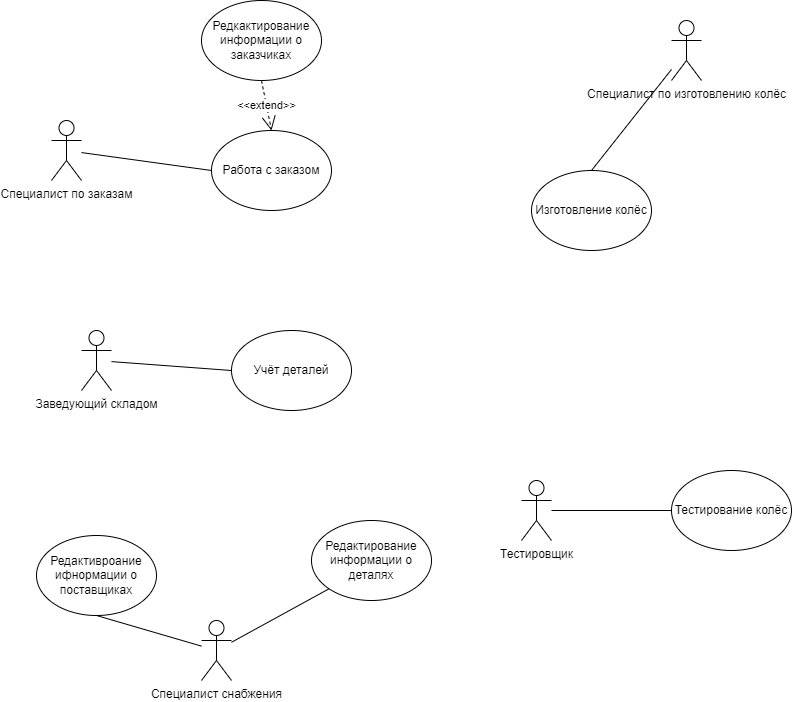

The diagram above was exported from draw.io. Its source (the exported page's mxGraphModel, read from the mxfile embedded in the PNG):
<mxGraphModel dx="1075" dy="1053" grid="1" gridSize="10" guides="1" tooltips="1" connect="1" arrows="1" fold="1" page="1" pageScale="1" pageWidth="827" pageHeight="1169" math="0" shadow="0">
  <root>
    <mxCell id="0" />
    <mxCell id="1" parent="0" />
    <mxCell id="_gA5-iFl_5xq24PQNib--2" value="Специалист по заказам" style="shape=umlActor;verticalLabelPosition=bottom;verticalAlign=top;html=1;outlineConnect=0;" vertex="1" parent="1">
      <mxGeometry x="50" y="130" width="30" height="60" as="geometry" />
    </mxCell>
    <mxCell id="_gA5-iFl_5xq24PQNib--3" value="Заведующий складом" style="shape=umlActor;verticalLabelPosition=bottom;verticalAlign=top;html=1;outlineConnect=0;" vertex="1" parent="1">
      <mxGeometry x="80" y="340" width="30" height="60" as="geometry" />
    </mxCell>
    <mxCell id="_gA5-iFl_5xq24PQNib--4" value="Специалист по изготовлению колёс" style="shape=umlActor;verticalLabelPosition=bottom;verticalAlign=top;html=1;outlineConnect=0;" vertex="1" parent="1">
      <mxGeometry x="670" y="30" width="30" height="60" as="geometry" />
    </mxCell>
    <mxCell id="_gA5-iFl_5xq24PQNib--5" value="Специалист снабжения" style="shape=umlActor;verticalLabelPosition=bottom;verticalAlign=top;html=1;outlineConnect=0;" vertex="1" parent="1">
      <mxGeometry x="200" y="630" width="30" height="60" as="geometry" />
    </mxCell>
    <mxCell id="_gA5-iFl_5xq24PQNib--6" value="Тестировщик" style="shape=umlActor;verticalLabelPosition=bottom;verticalAlign=top;html=1;outlineConnect=0;" vertex="1" parent="1">
      <mxGeometry x="520" y="490" width="30" height="60" as="geometry" />
    </mxCell>
    <mxCell id="_gA5-iFl_5xq24PQNib--7" value="Редкактирование информации о заказчиках" style="ellipse;whiteSpace=wrap;html=1;" vertex="1" parent="1">
      <mxGeometry x="200" y="10" width="120" height="80" as="geometry" />
    </mxCell>
    <mxCell id="_gA5-iFl_5xq24PQNib--8" value="Работа с заказом" style="ellipse;whiteSpace=wrap;html=1;" vertex="1" parent="1">
      <mxGeometry x="210" y="140" width="120" height="80" as="geometry" />
    </mxCell>
    <mxCell id="_gA5-iFl_5xq24PQNib--9" value="&amp;lt;&amp;lt;extend&amp;gt;&amp;gt;" style="endArrow=open;endSize=12;dashed=1;html=1;rounded=0;exitX=0.5;exitY=1;exitDx=0;exitDy=0;entryX=0.5;entryY=0;entryDx=0;entryDy=0;" edge="1" parent="1" source="_gA5-iFl_5xq24PQNib--7" target="_gA5-iFl_5xq24PQNib--8">
      <mxGeometry width="160" relative="1" as="geometry">
        <mxPoint x="210" y="120" as="sourcePoint" />
        <mxPoint x="370" y="120" as="targetPoint" />
      </mxGeometry>
    </mxCell>
    <mxCell id="_gA5-iFl_5xq24PQNib--10" value="" style="endArrow=none;html=1;rounded=0;entryX=0;entryY=0.5;entryDx=0;entryDy=0;" edge="1" parent="1" source="_gA5-iFl_5xq24PQNib--2" target="_gA5-iFl_5xq24PQNib--8">
      <mxGeometry width="50" height="50" relative="1" as="geometry">
        <mxPoint x="140" y="270" as="sourcePoint" />
        <mxPoint x="190" y="220" as="targetPoint" />
      </mxGeometry>
    </mxCell>
    <mxCell id="_gA5-iFl_5xq24PQNib--11" value="Учёт деталей" style="ellipse;whiteSpace=wrap;html=1;" vertex="1" parent="1">
      <mxGeometry x="230" y="340" width="120" height="80" as="geometry" />
    </mxCell>
    <mxCell id="_gA5-iFl_5xq24PQNib--12" value="" style="endArrow=none;html=1;rounded=0;entryX=0;entryY=0.5;entryDx=0;entryDy=0;" edge="1" parent="1" source="_gA5-iFl_5xq24PQNib--3" target="_gA5-iFl_5xq24PQNib--11">
      <mxGeometry width="50" height="50" relative="1" as="geometry">
        <mxPoint x="160" y="510" as="sourcePoint" />
        <mxPoint x="210" y="460" as="targetPoint" />
      </mxGeometry>
    </mxCell>
    <mxCell id="_gA5-iFl_5xq24PQNib--13" value="Редактивроание ифнормации о поставщиках" style="ellipse;whiteSpace=wrap;html=1;" vertex="1" parent="1">
      <mxGeometry x="35" y="545" width="120" height="80" as="geometry" />
    </mxCell>
    <mxCell id="_gA5-iFl_5xq24PQNib--14" value="Редактирование информации о деталях" style="ellipse;whiteSpace=wrap;html=1;" vertex="1" parent="1">
      <mxGeometry x="310" y="530" width="120" height="80" as="geometry" />
    </mxCell>
    <mxCell id="_gA5-iFl_5xq24PQNib--15" value="" style="endArrow=none;html=1;rounded=0;entryX=0;entryY=1;entryDx=0;entryDy=0;" edge="1" parent="1" source="_gA5-iFl_5xq24PQNib--5" target="_gA5-iFl_5xq24PQNib--14">
      <mxGeometry width="50" height="50" relative="1" as="geometry">
        <mxPoint x="320" y="820" as="sourcePoint" />
        <mxPoint x="370" y="770" as="targetPoint" />
      </mxGeometry>
    </mxCell>
    <mxCell id="_gA5-iFl_5xq24PQNib--16" value="" style="endArrow=none;html=1;rounded=0;entryX=0.5;entryY=1;entryDx=0;entryDy=0;" edge="1" parent="1" source="_gA5-iFl_5xq24PQNib--5" target="_gA5-iFl_5xq24PQNib--13">
      <mxGeometry width="50" height="50" relative="1" as="geometry">
        <mxPoint x="240" y="840" as="sourcePoint" />
        <mxPoint x="290" y="790" as="targetPoint" />
      </mxGeometry>
    </mxCell>
    <mxCell id="_gA5-iFl_5xq24PQNib--17" value="Тестирование колёс" style="ellipse;whiteSpace=wrap;html=1;" vertex="1" parent="1">
      <mxGeometry x="670" y="480" width="120" height="80" as="geometry" />
    </mxCell>
    <mxCell id="_gA5-iFl_5xq24PQNib--18" value="" style="endArrow=none;html=1;rounded=0;entryX=0;entryY=0.5;entryDx=0;entryDy=0;" edge="1" parent="1" source="_gA5-iFl_5xq24PQNib--6" target="_gA5-iFl_5xq24PQNib--17">
      <mxGeometry width="50" height="50" relative="1" as="geometry">
        <mxPoint x="630" y="660" as="sourcePoint" />
        <mxPoint x="680" y="610" as="targetPoint" />
      </mxGeometry>
    </mxCell>
    <mxCell id="_gA5-iFl_5xq24PQNib--19" value="Изготовление колёс" style="ellipse;whiteSpace=wrap;html=1;" vertex="1" parent="1">
      <mxGeometry x="530" y="180" width="120" height="80" as="geometry" />
    </mxCell>
    <mxCell id="_gA5-iFl_5xq24PQNib--20" value="" style="endArrow=none;html=1;rounded=0;exitX=0.5;exitY=0;exitDx=0;exitDy=0;" edge="1" parent="1" source="_gA5-iFl_5xq24PQNib--19" target="_gA5-iFl_5xq24PQNib--4">
      <mxGeometry width="50" height="50" relative="1" as="geometry">
        <mxPoint x="690" y="240" as="sourcePoint" />
        <mxPoint x="740" y="190" as="targetPoint" />
      </mxGeometry>
    </mxCell>
  </root>
</mxGraphModel>